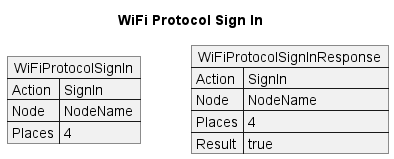

The diagram above was rendered by PlantUML. Its source (embedded in the PNG):
@startuml WiFiProtocolSignIn
title WiFi Protocol Sign In

json WiFiProtocolSignIn {
    "Action": "SignIn",
    "Node": "NodeName",
    "Places": 4
}

json WiFiProtocolSignInResponse {
    "Action": "SignIn",
    "Node": "NodeName",
    "Places": 4,
    "Result": true
}

@enduml